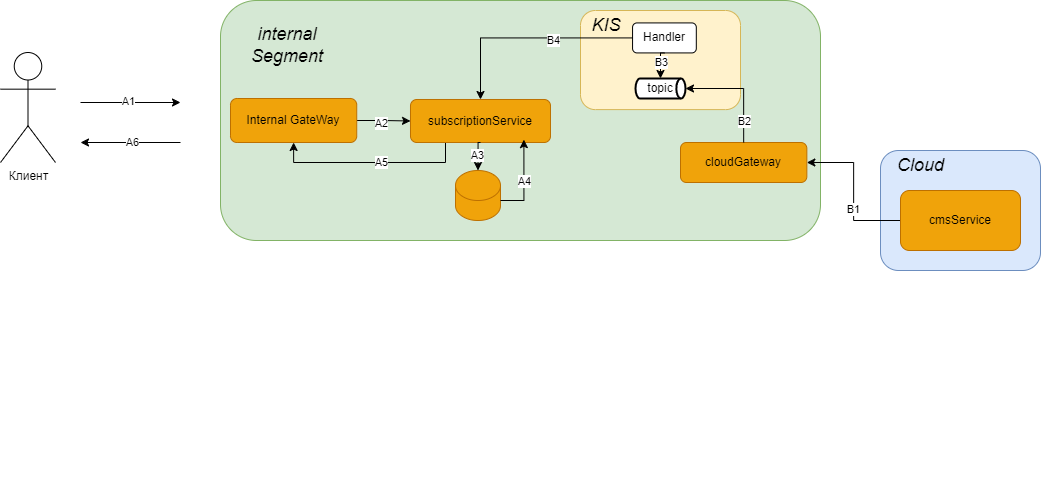

The diagram above was exported from draw.io. Its source (the exported page's mxGraphModel, read from the mxfile embedded in the PNG):
<mxGraphModel dx="1500" dy="776" grid="1" gridSize="10" guides="1" tooltips="1" connect="1" arrows="1" fold="1" page="1" pageScale="1" pageWidth="827" pageHeight="1169" math="0" shadow="0">
  <root>
    <mxCell id="0" />
    <mxCell id="1" parent="0" />
    <mxCell id="M28ugurNqqfiNnTgbdvd-6" value="" style="group;rounded=0;" parent="1" vertex="1" connectable="0">
      <mxGeometry x="330" y="180" width="600" height="490" as="geometry" />
    </mxCell>
    <mxCell id="M28ugurNqqfiNnTgbdvd-1" value="" style="rounded=1;whiteSpace=wrap;html=1;fillColor=#d5e8d4;strokeColor=#82b366;" parent="M28ugurNqqfiNnTgbdvd-6" vertex="1">
      <mxGeometry width="600" height="240" as="geometry" />
    </mxCell>
    <mxCell id="M28ugurNqqfiNnTgbdvd-5" value="&lt;span style=&quot;font-size: 18px;&quot;&gt;&lt;i&gt;internal Segment&lt;/i&gt;&lt;/span&gt;" style="text;html=1;align=center;verticalAlign=middle;whiteSpace=wrap;rounded=0;" parent="M28ugurNqqfiNnTgbdvd-6" vertex="1">
      <mxGeometry x="40.74074074074074" y="37.44" width="52.05648148148148" height="14.975999999999999" as="geometry" />
    </mxCell>
    <mxCell id="VO6GghIBk_w3oxzcrMbF-34" style="edgeStyle=orthogonalEdgeStyle;rounded=0;orthogonalLoop=1;jettySize=auto;html=1;exitX=0.25;exitY=1;exitDx=0;exitDy=0;entryX=0.5;entryY=1;entryDx=0;entryDy=0;" edge="1" parent="M28ugurNqqfiNnTgbdvd-6" source="M28ugurNqqfiNnTgbdvd-10" target="M28ugurNqqfiNnTgbdvd-12">
      <mxGeometry relative="1" as="geometry" />
    </mxCell>
    <mxCell id="VO6GghIBk_w3oxzcrMbF-35" value="A5" style="edgeLabel;html=1;align=center;verticalAlign=middle;resizable=0;points=[];" vertex="1" connectable="0" parent="VO6GghIBk_w3oxzcrMbF-34">
      <mxGeometry x="-0.1174" y="-1" relative="1" as="geometry">
        <mxPoint as="offset" />
      </mxGeometry>
    </mxCell>
    <mxCell id="M28ugurNqqfiNnTgbdvd-10" value="subscriptionService" style="rounded=1;whiteSpace=wrap;html=1;fillColor=#f0a30a;strokeColor=#BD7000;fontColor=#000000;" parent="M28ugurNqqfiNnTgbdvd-6" vertex="1">
      <mxGeometry x="190" y="99" width="140" height="43" as="geometry" />
    </mxCell>
    <mxCell id="M28ugurNqqfiNnTgbdvd-11" value="cloudGateway" style="rounded=1;whiteSpace=wrap;html=1;fillColor=#f0a30a;strokeColor=#BD7000;fontColor=#000000;" parent="M28ugurNqqfiNnTgbdvd-6" vertex="1">
      <mxGeometry x="460" y="142" width="126.35" height="40" as="geometry" />
    </mxCell>
    <mxCell id="VO6GghIBk_w3oxzcrMbF-27" style="edgeStyle=orthogonalEdgeStyle;rounded=0;orthogonalLoop=1;jettySize=auto;html=1;exitX=1;exitY=0.5;exitDx=0;exitDy=0;entryX=0;entryY=0.5;entryDx=0;entryDy=0;" edge="1" parent="M28ugurNqqfiNnTgbdvd-6" source="M28ugurNqqfiNnTgbdvd-12" target="M28ugurNqqfiNnTgbdvd-10">
      <mxGeometry relative="1" as="geometry" />
    </mxCell>
    <mxCell id="VO6GghIBk_w3oxzcrMbF-29" value="A2" style="edgeLabel;html=1;align=center;verticalAlign=middle;resizable=0;points=[];" vertex="1" connectable="0" parent="VO6GghIBk_w3oxzcrMbF-27">
      <mxGeometry x="-0.1131" y="-2" relative="1" as="geometry">
        <mxPoint as="offset" />
      </mxGeometry>
    </mxCell>
    <mxCell id="M28ugurNqqfiNnTgbdvd-12" value="Internal GateWay" style="rounded=1;whiteSpace=wrap;html=1;fillColor=#f0a30a;strokeColor=#BD7000;fontColor=#000000;" parent="M28ugurNqqfiNnTgbdvd-6" vertex="1">
      <mxGeometry x="10" y="98" width="126.23" height="44" as="geometry" />
    </mxCell>
    <mxCell id="VO6GghIBk_w3oxzcrMbF-13" value="" style="rounded=1;whiteSpace=wrap;html=1;fillColor=#fff2cc;strokeColor=#d6b656;" vertex="1" parent="M28ugurNqqfiNnTgbdvd-6">
      <mxGeometry x="360" y="10" width="160" height="99.11" as="geometry" />
    </mxCell>
    <mxCell id="VO6GghIBk_w3oxzcrMbF-18" value="topic" style="strokeWidth=2;html=1;shape=mxgraph.flowchart.direct_data;whiteSpace=wrap;" vertex="1" parent="M28ugurNqqfiNnTgbdvd-6">
      <mxGeometry x="415" y="78" width="50" height="20" as="geometry" />
    </mxCell>
    <mxCell id="VO6GghIBk_w3oxzcrMbF-16" style="edgeStyle=orthogonalEdgeStyle;rounded=0;orthogonalLoop=1;jettySize=auto;html=1;exitX=0.5;exitY=0;exitDx=0;exitDy=0;entryX=1;entryY=0.5;entryDx=0;entryDy=0;entryPerimeter=0;" edge="1" parent="M28ugurNqqfiNnTgbdvd-6" source="M28ugurNqqfiNnTgbdvd-11" target="VO6GghIBk_w3oxzcrMbF-18">
      <mxGeometry relative="1" as="geometry" />
    </mxCell>
    <mxCell id="VO6GghIBk_w3oxzcrMbF-38" value="B2" style="edgeLabel;html=1;align=center;verticalAlign=middle;resizable=0;points=[];" vertex="1" connectable="0" parent="VO6GghIBk_w3oxzcrMbF-16">
      <mxGeometry x="-0.6233" relative="1" as="geometry">
        <mxPoint as="offset" />
      </mxGeometry>
    </mxCell>
    <mxCell id="VO6GghIBk_w3oxzcrMbF-20" value="&lt;span style=&quot;font-size: 18px;&quot;&gt;&lt;i&gt;KIS&lt;/i&gt;&lt;/span&gt;" style="text;html=1;align=center;verticalAlign=middle;whiteSpace=wrap;rounded=0;" vertex="1" parent="M28ugurNqqfiNnTgbdvd-6">
      <mxGeometry x="360" y="20" width="52.06" height="10" as="geometry" />
    </mxCell>
    <mxCell id="VO6GghIBk_w3oxzcrMbF-22" value="Handler" style="rounded=1;whiteSpace=wrap;html=1;" vertex="1" parent="M28ugurNqqfiNnTgbdvd-6">
      <mxGeometry x="412.06" y="22.42" width="63.75" height="30" as="geometry" />
    </mxCell>
    <mxCell id="VO6GghIBk_w3oxzcrMbF-24" style="edgeStyle=orthogonalEdgeStyle;rounded=0;orthogonalLoop=1;jettySize=auto;html=1;exitX=0.5;exitY=1;exitDx=0;exitDy=0;entryX=0.5;entryY=0;entryDx=0;entryDy=0;entryPerimeter=0;" edge="1" parent="M28ugurNqqfiNnTgbdvd-6" source="VO6GghIBk_w3oxzcrMbF-22" target="VO6GghIBk_w3oxzcrMbF-18">
      <mxGeometry relative="1" as="geometry" />
    </mxCell>
    <mxCell id="VO6GghIBk_w3oxzcrMbF-39" value="B3" style="edgeLabel;html=1;align=center;verticalAlign=middle;resizable=0;points=[];" vertex="1" connectable="0" parent="VO6GghIBk_w3oxzcrMbF-24">
      <mxGeometry x="-0.0918" relative="1" as="geometry">
        <mxPoint as="offset" />
      </mxGeometry>
    </mxCell>
    <mxCell id="VO6GghIBk_w3oxzcrMbF-25" value="" style="shape=cylinder3;whiteSpace=wrap;html=1;boundedLbl=1;backgroundOutline=1;size=15;fillColor=#f0a30a;fontColor=#000000;strokeColor=#BD7000;" vertex="1" parent="M28ugurNqqfiNnTgbdvd-6">
      <mxGeometry x="235" y="170" width="45" height="50" as="geometry" />
    </mxCell>
    <mxCell id="VO6GghIBk_w3oxzcrMbF-26" style="edgeStyle=orthogonalEdgeStyle;rounded=0;orthogonalLoop=1;jettySize=auto;html=1;exitX=0.5;exitY=1;exitDx=0;exitDy=0;entryX=0.5;entryY=0;entryDx=0;entryDy=0;entryPerimeter=0;" edge="1" parent="M28ugurNqqfiNnTgbdvd-6" source="M28ugurNqqfiNnTgbdvd-10" target="VO6GghIBk_w3oxzcrMbF-25">
      <mxGeometry relative="1" as="geometry" />
    </mxCell>
    <mxCell id="VO6GghIBk_w3oxzcrMbF-30" value="A3" style="edgeLabel;html=1;align=center;verticalAlign=middle;resizable=0;points=[];" vertex="1" connectable="0" parent="VO6GghIBk_w3oxzcrMbF-26">
      <mxGeometry x="-0.0556" y="-1" relative="1" as="geometry">
        <mxPoint as="offset" />
      </mxGeometry>
    </mxCell>
    <mxCell id="VO6GghIBk_w3oxzcrMbF-32" style="edgeStyle=orthogonalEdgeStyle;rounded=0;orthogonalLoop=1;jettySize=auto;html=1;exitX=1;exitY=0;exitDx=0;exitDy=30;exitPerimeter=0;entryX=0.81;entryY=0.933;entryDx=0;entryDy=0;entryPerimeter=0;" edge="1" parent="M28ugurNqqfiNnTgbdvd-6" source="VO6GghIBk_w3oxzcrMbF-25" target="M28ugurNqqfiNnTgbdvd-10">
      <mxGeometry relative="1" as="geometry" />
    </mxCell>
    <mxCell id="VO6GghIBk_w3oxzcrMbF-33" value="A4" style="edgeLabel;html=1;align=center;verticalAlign=middle;resizable=0;points=[];" vertex="1" connectable="0" parent="VO6GghIBk_w3oxzcrMbF-32">
      <mxGeometry x="0.0097" relative="1" as="geometry">
        <mxPoint as="offset" />
      </mxGeometry>
    </mxCell>
    <mxCell id="VO6GghIBk_w3oxzcrMbF-19" style="edgeStyle=orthogonalEdgeStyle;rounded=0;orthogonalLoop=1;jettySize=auto;html=1;exitX=0;exitY=0.5;exitDx=0;exitDy=0;entryX=0.5;entryY=0;entryDx=0;entryDy=0;" edge="1" parent="M28ugurNqqfiNnTgbdvd-6" source="VO6GghIBk_w3oxzcrMbF-22" target="M28ugurNqqfiNnTgbdvd-10">
      <mxGeometry relative="1" as="geometry" />
    </mxCell>
    <mxCell id="VO6GghIBk_w3oxzcrMbF-40" value="B4" style="edgeLabel;html=1;align=center;verticalAlign=middle;resizable=0;points=[];" vertex="1" connectable="0" parent="VO6GghIBk_w3oxzcrMbF-19">
      <mxGeometry x="-0.2462" y="2" relative="1" as="geometry">
        <mxPoint as="offset" />
      </mxGeometry>
    </mxCell>
    <mxCell id="M28ugurNqqfiNnTgbdvd-2" value="" style="rounded=1;whiteSpace=wrap;html=1;fillColor=#dae8fc;strokeColor=#6c8ebf;" parent="1" vertex="1">
      <mxGeometry x="990" y="330" width="160" height="120" as="geometry" />
    </mxCell>
    <mxCell id="M28ugurNqqfiNnTgbdvd-3" value="&lt;font face=&quot;Helvetica&quot; style=&quot;font-size: 18px;&quot;&gt;&lt;i&gt;Cloud&lt;/i&gt;&lt;/font&gt;" style="text;html=1;align=center;verticalAlign=middle;whiteSpace=wrap;rounded=0;" parent="1" vertex="1">
      <mxGeometry x="990" y="335.44" width="81.48" height="19.13" as="geometry" />
    </mxCell>
    <mxCell id="M28ugurNqqfiNnTgbdvd-15" style="edgeStyle=orthogonalEdgeStyle;rounded=0;orthogonalLoop=1;jettySize=auto;html=1;exitX=0;exitY=0.5;exitDx=0;exitDy=0;entryX=1;entryY=0.5;entryDx=0;entryDy=0;" parent="1" source="M28ugurNqqfiNnTgbdvd-7" target="M28ugurNqqfiNnTgbdvd-11" edge="1">
      <mxGeometry relative="1" as="geometry" />
    </mxCell>
    <mxCell id="VO6GghIBk_w3oxzcrMbF-37" value="B1" style="edgeLabel;html=1;align=center;verticalAlign=middle;resizable=0;points=[];" vertex="1" connectable="0" parent="M28ugurNqqfiNnTgbdvd-15">
      <mxGeometry x="-0.2334" y="1" relative="1" as="geometry">
        <mxPoint as="offset" />
      </mxGeometry>
    </mxCell>
    <mxCell id="M28ugurNqqfiNnTgbdvd-7" value="cmsService" style="rounded=1;whiteSpace=wrap;html=1;fillColor=#f0a30a;strokeColor=#BD7000;fontColor=#000000;" parent="1" vertex="1">
      <mxGeometry x="1010" y="370" width="120" height="60" as="geometry" />
    </mxCell>
    <mxCell id="M28ugurNqqfiNnTgbdvd-9" value="Клиент" style="shape=umlActor;verticalLabelPosition=bottom;verticalAlign=top;html=1;outlineConnect=0;" parent="1" vertex="1">
      <mxGeometry x="110" y="232" width="55" height="110" as="geometry" />
    </mxCell>
    <mxCell id="M28ugurNqqfiNnTgbdvd-19" value="" style="endArrow=classic;html=1;rounded=0;" parent="1" edge="1">
      <mxGeometry width="50" height="50" relative="1" as="geometry">
        <mxPoint x="190" y="282" as="sourcePoint" />
        <mxPoint x="290" y="282" as="targetPoint" />
      </mxGeometry>
    </mxCell>
    <mxCell id="VO6GghIBk_w3oxzcrMbF-28" value="A1" style="edgeLabel;html=1;align=center;verticalAlign=middle;resizable=0;points=[];" vertex="1" connectable="0" parent="M28ugurNqqfiNnTgbdvd-19">
      <mxGeometry x="-0.0548" y="2" relative="1" as="geometry">
        <mxPoint as="offset" />
      </mxGeometry>
    </mxCell>
    <mxCell id="M28ugurNqqfiNnTgbdvd-21" value="" style="endArrow=classic;html=1;rounded=0;" parent="1" edge="1">
      <mxGeometry width="50" height="50" relative="1" as="geometry">
        <mxPoint x="290" y="322" as="sourcePoint" />
        <mxPoint x="190" y="322" as="targetPoint" />
      </mxGeometry>
    </mxCell>
    <mxCell id="VO6GghIBk_w3oxzcrMbF-36" value="A6" style="edgeLabel;html=1;align=center;verticalAlign=middle;resizable=0;points=[];" vertex="1" connectable="0" parent="M28ugurNqqfiNnTgbdvd-21">
      <mxGeometry x="-0.0148" y="-1" relative="1" as="geometry">
        <mxPoint as="offset" />
      </mxGeometry>
    </mxCell>
  </root>
</mxGraphModel>